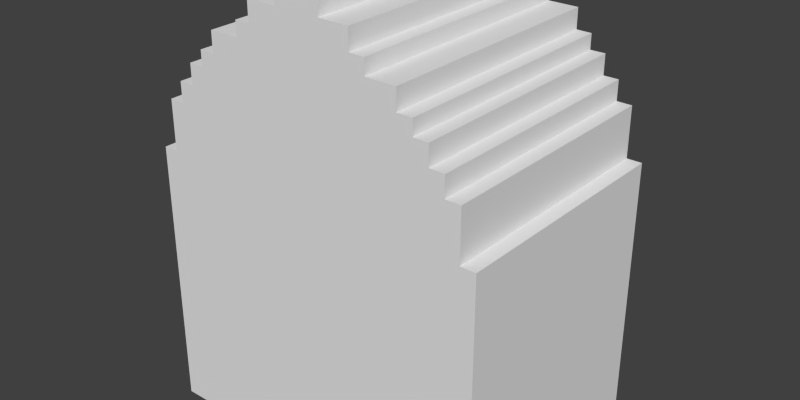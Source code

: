 # Source: should_be_manifold.blend  (saved by Blender 2.78.0; exported with 4.5.12 LTS)
import bpy
from mathutils import Matrix  # noqa: F401  (used for matrix-valued properties, if any)

bpy.ops.wm.read_factory_settings(use_empty=True)
scene = bpy.context.scene
scene.name = 'Scene'

# ---- collections
col_collection_1 = bpy.data.collections.new('Collection 1'); scene.collection.children.link(col_collection_1)

# ---- materials (node trees are filled in below, after node groups)
mat_matprpcb = bpy.data.materials.new('MatPrpCb')
mat_matprpcb.alpha_threshold = 0.0
mat_matprpcb.use_transparent_shadow = False
mat_matprpcb.roughness = 0.5

# ---- material node trees

# ---- world
world_world = bpy.data.worlds.new('World'); scene.world = world_world
world_world.color = (0.05088, 0.05088, 0.05088)
world_world.use_sun_shadow = False
world_world.sun_shadow_jitter_overblur = 0.0
world_world.cycles.sampling_method = 'NONE'
world_world.cycles.sample_map_resolution = 256

# ---- meshes
me_mesh_003 = bpy.data.meshes.new('Mesh.003')
me_mesh_003.from_pydata([(0.0005104, 0.0, 0.002332), (0.0005104, 0.0, 0.001878), (0.001191, 0.0, 0.001878), (0.001191, 0.0, 0.001424), (0.001534, 0.0, 0.001424), (0.001532, 0.0, 0.001084), (0.002212, 0.0, 0.001084), (0.002212, 0.0, 0.0006303), (0.002553, 0.0, 0.0006281), (0.002553, 0.0, 0.0002878), (0.002893, 0.0, 0.00029), (0.002893, 0.0, -0.0001637), (0.003233, 0.0, -0.0001637), (0.003233, 0.0, -0.0006174), (0.003574, 0.0, -0.0006174), (0.003574, 0.0, -0.001752), (0.003914, 0.0, -0.001752), (0.003914, 0.0, -0.007877), (-0.003914, 0.0, -0.007877), (-0.003914, 0.0, -0.001752), (-0.003574, 0.0, -0.001752), (-0.003574, 0.0, -0.0006174), (-0.003234, 0.0, -0.0006174), (-0.003234, 0.0, -0.0001637), (-0.002893, 0.0, -0.0001637), (-0.002893, 0.0, 0.00029), (-0.002551, 0.0, 0.0002923), (-0.002555, 0.0, 0.0006303), (-0.002213, 0.0, 0.0006303), (-0.002213, 0.0, 0.001084), (-0.001532, 0.0, 0.001084), (-0.00153, 0.0, 0.001421), (-0.001191, 0.0, 0.001424), (-0.001191, 0.0, 0.001878), (-0.0005107, 0.0, 0.001878), (-0.0005107, 0.0, 0.002332), (0.0005104, 0.006785, 0.002332), (0.0005104, 0.006785, 0.001878), (0.001191, 0.006785, 0.001878), (0.001191, 0.006785, 0.001424), (0.001534, 0.006785, 0.001424), (0.001532, 0.006785, 0.001084), (0.002212, 0.006785, 0.001084), (0.002212, 0.006785, 0.0006303), (0.002553, 0.006785, 0.0006281), (0.002553, 0.006785, 0.0002878), (0.002893, 0.006785, 0.00029), (0.002893, 0.006785, -0.0001637), (0.003233, 0.006785, -0.0001637), (0.003233, 0.006785, -0.0006174), (0.003574, 0.006785, -0.0006174), (0.003574, 0.006785, -0.001752), (0.003914, 0.006785, -0.001752), (0.003914, 0.006785, -0.007877), (-0.003914, 0.006785, -0.007877), (-0.003914, 0.006785, -0.001752), (-0.003574, 0.006785, -0.001752), (-0.003574, 0.006785, -0.0006174), (-0.003234, 0.006785, -0.0006174), (-0.003234, 0.006785, -0.0001637), (-0.002893, 0.006785, -0.0001637), (-0.002893, 0.006785, 0.00029), (-0.002551, 0.006785, 0.0002923), (-0.002555, 0.006785, 0.0006303), (-0.002213, 0.006785, 0.0006303), (-0.002213, 0.006785, 0.001084), (-0.001532, 0.006785, 0.001084), (-0.00153, 0.006785, 0.001421), (-0.001191, 0.006785, 0.001424), (-0.001191, 0.006785, 0.001878), (-0.0005107, 0.006785, 0.001878), (-0.0005107, 0.006785, 0.002332)], [], [(18, 17, 16, 15, 14, 13, 12, 11, 10, 9, 8, 7, 6, 5, 4, 3, 2, 1, 0, 35, 34, 33, 32, 31, 30, 29, 28, 27, 26, 25, 24, 23, 22, 21, 20, 19), (54, 55, 56, 57, 58, 59, 60, 61, 62, 63, 64, 65, 66, 67, 68, 69, 70, 71, 36, 37, 38, 39, 40, 41, 42, 43, 44, 45, 46, 47, 48, 49, 50, 51, 52, 53), (6, 42, 41, 5), (25, 61, 60, 24), (13, 49, 48, 12), (32, 68, 67, 31), (22, 58, 57, 21), (3, 39, 38, 2), (29, 65, 64, 28), (10, 46, 45, 9), (17, 53, 52, 16), (19, 55, 54, 18), (0, 36, 71, 35), (26, 62, 61, 25), (7, 43, 42, 6), (33, 69, 68, 32), (14, 50, 49, 13), (4, 40, 39, 3), (23, 59, 58, 22), (30, 66, 65, 29), (11, 47, 46, 10), (18, 54, 53, 17), (20, 56, 55, 19), (1, 37, 36, 0), (27, 63, 62, 26), (8, 44, 43, 7), (15, 51, 50, 14), (34, 70, 69, 33), (24, 60, 59, 23), (5, 41, 40, 4), (31, 67, 66, 30), (12, 48, 47, 11), (2, 38, 37, 1), (21, 57, 56, 20), (28, 64, 63, 27), (9, 45, 44, 8), (35, 71, 70, 34), (16, 52, 51, 15)])
_uv = me_mesh_003.uv_layers.new(name='UVMap')
_uv.uv.foreach_set('vector', [0.5641, 0.3318, 0.7591, 0.3318, 0.7591, 0.4844, 0.7507, 0.4844, 0.7507, 0.5127, 0.7422, 0.5127, 0.7422, 0.524, 0.7337, 0.524, 0.7337, 0.5353, 0.7252, 0.5352, 0.7252, 0.5437, 0.7167, 0.5437, 0.7167, 0.5551, 0.6997, 0.5551, 0.6998, 0.5635, 0.6913, 0.5635, 0.6913, 0.5748, 0.6744, 0.5748, 0.6744, 0.5861, 0.6489, 0.5861, 0.6489, 0.5748, 0.632, 0.5748, 0.632, 0.5635, 0.6235, 0.5634, 0.6234, 0.5551, 0.6065, 0.5551, 0.6065, 0.5437, 0.598, 0.5437, 0.5981, 0.5353, 0.5896, 0.5353, 0.5896, 0.524, 0.581, 0.524, 0.581, 0.5127, 0.5726, 0.5127, 0.5726, 0.4844, 0.5641, 0.4844, 0.0, 0.0, 0.0, 0.0, 0.0, 0.0, 0.0, 0.0, 0.0, 0.0, 0.0, 0.0, 0.0, 0.0, 0.0, 0.0, 0.0, 0.0, 0.0, 0.0, 0.0, 0.0, 0.0, 0.0, 0.0, 0.0, 0.0, 0.0, 0.0, 0.0, 0.0, 0.0, 0.0, 0.0, 0.0, 0.0, 0.0, 0.0, 0.0, 0.0, 0.0, 0.0, 0.0, 0.0, 0.0, 0.0, 0.0, 0.0, 0.0, 0.0, 0.0, 0.0, 0.0, 0.0, 0.0, 0.0, 0.0, 0.0, 0.0, 0.0, 0.0, 0.0, 0.0, 0.0, 0.0, 0.0, 0.0, 0.0, 0.0, 0.0, 0.0, 0.0, 0.0, 0.0, 0.0, 0.0, 0.0, 0.0, 0.0, 0.0, 0.0, 0.0, 0.0, 0.0, 0.0, 0.0, 0.0, 0.0, 0.0, 0.0, 0.0, 0.0, 0.0, 0.0, 0.0, 0.0, 0.0, 0.0, 0.0, 0.0, 0.0, 0.0, 0.0, 0.0, 0.0, 0.0, 0.0, 0.0, 0.0, 0.0, 0.0, 0.0, 0.0, 0.0, 0.0, 0.0, 0.0, 0.0, 0.0, 0.0, 0.0, 0.0, 0.0, 0.0, 0.0, 0.0, 0.0, 0.0, 0.0, 0.0, 0.0, 0.0, 0.0, 0.0, 0.0, 0.0, 0.0, 0.0, 0.0, 0.0, 0.0, 0.0, 0.0, 0.0, 0.0, 0.0, 0.0, 0.0, 0.0, 0.0, 0.0, 0.0, 0.0, 0.0, 0.0, 0.0, 0.0, 0.0, 0.0, 0.0, 0.0, 0.0, 0.0, 0.0, 0.0, 0.0, 0.0, 0.0, 0.0, 0.0, 0.0, 0.0, 0.0, 0.0, 0.0, 0.0, 0.0, 0.0, 0.0, 0.0, 0.0, 0.0, 0.0, 0.0, 0.0, 0.0, 0.0, 0.0, 0.0, 0.0, 0.0, 0.0, 0.0, 0.0, 0.0, 0.0, 0.0, 0.0, 0.0, 0.0, 0.0, 0.0, 0.0, 0.0, 0.0, 0.0, 0.0, 0.0, 0.0, 0.0, 0.0, 0.0, 0.0, 0.0, 0.0, 0.0, 0.0, 0.0, 0.0, 0.0, 0.0, 0.0, 0.0, 0.0, 0.0, 0.0, 0.0, 0.0, 0.0, 0.0, 0.0, 0.0, 0.0, 0.0, 0.0, 0.0, 0.0, 0.0, 0.0, 0.0, 0.0, 0.0, 0.0, 0.0, 0.0, 0.0, 0.0, 0.0, 0.0, 0.0, 0.0, 0.0, 0.0, 0.0, 0.0, 0.0, 0.0, 0.0, 0.0, 0.0, 0.0, 0.0, 0.0, 0.0, 0.0, 0.0, 0.0, 0.0, 0.0, 0.0, 0.0, 0.0, 0.0, 0.0, 0.0, 0.0, 0.0, 0.0, 0.0, 0.0, 0.0, 0.0, 0.0, 0.0, 0.0, 0.0, 0.0, 0.0, 0.0, 0.0, 0.0, 0.0, 0.0, 0.0, 0.0, 0.0, 0.0, 0.0, 0.0, 0.0, 0.0, 0.0, 0.0, 0.0, 0.0, 0.0, 0.0, 0.0, 0.0, 0.0, 0.0, 0.0, 0.0, 0.0, 0.0, 0.0, 0.0, 0.0, 0.0, 0.0, 0.0, 0.0, 0.0, 0.0, 0.0, 0.0, 0.0, 0.0, 0.0, 0.0, 0.0, 0.0, 0.0, 0.0, 0.0, 0.0, 0.0, 0.0, 0.0, 0.0, 0.0, 0.0, 0.0, 0.0, 0.0, 0.0, 0.0, 0.0, 0.0, 0.0, 0.0, 0.0, 0.0, 0.0, 0.0, 0.0, 0.0, 0.0, 0.0, 0.0])
me_mesh_003.materials.append(mat_matprpcb)
me_mesh_003.use_remesh_preserve_volume = False
me_mesh_003.use_remesh_preserve_attributes = False
me_mesh_003.use_mirror_vertex_groups = False
me_mesh_003.update()

# ---- objects
ob_dressrd_001 = bpy.data.objects.new('DressRd.001', me_mesh_003)

# ---- transforms, parenting, visibility, modifiers, constraints
ob_dressrd_001.location = (-36.08, -7.457, 5.079)
ob_dressrd_001.scale = (640.5, 519.4, 640.5)
ob_dressrd_001.lineart.crease_threshold = 0.0

# ---- collection membership
col_collection_1.objects.link(ob_dressrd_001)

# ---- scene / render settings (as saved in the file)
scene.frame_start = 1; scene.frame_end = 250; scene.frame_set(156)
scene.render.engine = 'BLENDER_EEVEE_NEXT'
scene.render.resolution_y = 960
scene.render.resolution_percentage = 50
scene.render.dither_intensity = 0.0
scene.render.use_bake_selected_to_active = True
scene.render.bake_margin = 2
scene.cycles.use_denoising = False
scene.cycles.samples = 10
scene.cycles.sampling_pattern = 'TABULATED_SOBOL'
scene.cycles.light_sampling_threshold = 0.0
scene.cycles.use_adaptive_sampling = False
scene.cycles.use_light_tree = False
scene.cycles.blur_glossy = 0.0
scene.cycles.pixel_filter_type = 'GAUSSIAN'
scene.cycles.sample_clamp_indirect = 0.0
scene.view_settings.view_transform = 'Standard'
bpy.context.view_layer.update()

# ---- added for rendering (the .blend has no active camera and no usable light): camera, sun
cam_auto = bpy.data.cameras.new('AutoCamera')
cam_auto.lens = 50.0
cam_auto.sensor_width = 36.0
cam_auto.clip_end = 1000.0
ob_auto_camera = bpy.data.objects.new('AutoCamera', cam_auto)
scene.collection.objects.link(ob_auto_camera)
ob_auto_camera.location = (-27.7895, -15.6458, 9.93688)
ob_auto_camera.rotation_euler = (1.09748, -7.21219e-08, 0.694738)
scene.camera = ob_auto_camera
light_auto_sun = bpy.data.lights.new('AutoSun', 'SUN')
light_auto_sun.energy = 3.0
light_auto_sun.angle = 0.0523599
ob_auto_sun = bpy.data.objects.new('AutoSun', light_auto_sun)
scene.collection.objects.link(ob_auto_sun)
ob_auto_sun.rotation_euler = (0.872665, 0.174533, 0.523599)
bpy.context.view_layer.update()
